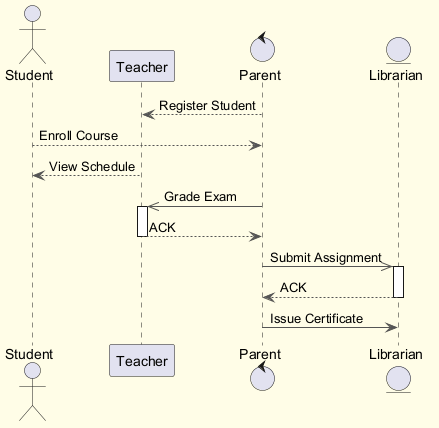

The diagram above was rendered by PlantUML. Its source (embedded in the PNG):
@startuml
skinparam backgroundColor #FFFDE7
skinparam classBackgroundColor #FFF9C4
skinparam classBorderColor #F57F17
skinparam ArrowColor #555555
actor "Student" as S
participant "Teacher" as T
control "Parent" as P
entity "Librarian" as L
P --> T : Register Student
S --> P : Enroll Course
T --> S : View Schedule
P ->> T : Grade Exam
activate T
T --> P : ACK
deactivate T
P ->> L : Submit Assignment
activate L
L --> P : ACK
deactivate L
P -> L : Issue Certificate
@enduml